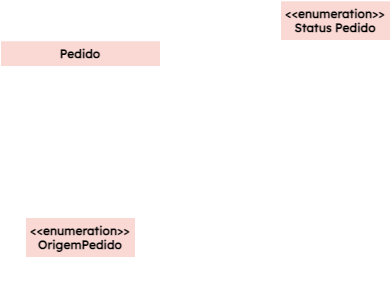

The diagram above was exported from draw.io. Its source (the exported page's mxGraphModel, read from the mxfile embedded in the PNG):
<mxGraphModel dx="836" dy="694" grid="1" gridSize="5" guides="1" tooltips="1" connect="1" arrows="1" fold="1" page="0" pageScale="1" pageWidth="850" pageHeight="1100" math="0" shadow="0">
  <root>
    <mxCell id="0" />
    <mxCell id="1" parent="0" />
    <mxCell id="2" value="&lt;&lt;enumeration&gt;&gt;&#10;Status Pedido" style="swimlane;fontStyle=1;align=center;verticalAlign=top;childLayout=stackLayout;horizontal=1;startSize=40;horizontalStack=0;resizeParent=1;resizeParentMax=0;resizeLast=0;collapsible=1;marginBottom=0;fillColor=#fad9d5;strokeColor=#FFFFFF;fontColor=#000000;fontFamily=Lexend;fontSource=https%3A%2F%2Ffonts.googleapis.com%2Fcss%3Ffamily%3DLexend;fontSize=12;whiteSpace=wrap;" vertex="1" parent="1">
      <mxGeometry x="480" y="163.25" width="110" height="140" as="geometry" />
    </mxCell>
    <mxCell id="3" value="RASCUNHO&#10;EMITIDO&#10;FATURADO&#10;DESPACHADO&#10;ENTREGUE&#10;CANCELADO" style="text;align=left;verticalAlign=top;spacingLeft=4;spacingRight=4;overflow=hidden;rotatable=0;points=[[0,0.5],[1,0.5]];portConstraint=eastwest;fontFamily=Lexend;fontSource=https%3A%2F%2Ffonts.googleapis.com%2Fcss%3Ffamily%3DLexend;strokeColor=#FFFFFF;fontSize=12;fontColor=#FFFFFF;startSize=26;fillColor=none;" vertex="1" parent="2">
      <mxGeometry y="40" width="110" height="100" as="geometry" />
    </mxCell>
    <mxCell id="18" value="" style="edgeStyle=none;html=1;fontFamily=Lexend;fontSource=https%3A%2F%2Ffonts.googleapis.com%2Fcss%3Ffamily%3DLexend;fontSize=12;fontColor=#000000;startSize=26;movable=1;resizable=1;rotatable=1;deletable=1;editable=1;connectable=1;endArrow=open;endFill=0;strokeWidth=2;entryX=-0.009;entryY=0.358;entryDx=0;entryDy=0;entryPerimeter=0;strokeColor=#FFFFFF;" edge="1" parent="1" source="5" target="3">
      <mxGeometry relative="1" as="geometry">
        <mxPoint x="480" y="233" as="targetPoint" />
      </mxGeometry>
    </mxCell>
    <mxCell id="20" style="edgeStyle=none;html=1;entryX=0.5;entryY=0;entryDx=0;entryDy=0;strokeWidth=2;fontFamily=Lexend;fontSource=https%3A%2F%2Ffonts.googleapis.com%2Fcss%3Ffamily%3DLexend;fontSize=12;fontColor=#000000;endArrow=open;endFill=0;startSize=26;strokeColor=#FFFFFF;" edge="1" parent="1" source="5" target="8">
      <mxGeometry relative="1" as="geometry" />
    </mxCell>
    <mxCell id="5" value="Pedido" style="swimlane;fontStyle=1;align=center;verticalAlign=top;childLayout=stackLayout;horizontal=1;startSize=26;horizontalStack=0;resizeParent=1;resizeParentMax=0;resizeLast=0;collapsible=1;marginBottom=0;fillColor=#fad9d5;strokeColor=#FFFFFF;fontColor=#000000;fontFamily=Lexend;fontSource=https%3A%2F%2Ffonts.googleapis.com%2Fcss%3Ffamily%3DLexend;fontSize=12;" vertex="1" parent="1">
      <mxGeometry x="200" y="203.25" width="160" height="66.5" as="geometry" />
    </mxCell>
    <mxCell id="7" value="- nomeCliente: String" style="text;align=left;verticalAlign=top;spacingLeft=4;spacingRight=4;overflow=hidden;rotatable=0;points=[[0,0.5],[1,0.5]];portConstraint=eastwest;fontFamily=Lexend;fontSource=https%3A%2F%2Ffonts.googleapis.com%2Fcss%3Ffamily%3DLexend;strokeColor=#FFFFFF;fontSize=12;fontColor=#FFFFFF;startSize=26;fillColor=none;" vertex="1" parent="5">
      <mxGeometry y="26" width="160" height="28" as="geometry" />
    </mxCell>
    <mxCell id="6" value="" style="text;align=left;verticalAlign=top;spacingLeft=4;spacingRight=4;overflow=hidden;rotatable=0;points=[[0,0.5],[1,0.5]];portConstraint=eastwest;fontFamily=Lexend;fontSource=https%3A%2F%2Ffonts.googleapis.com%2Fcss%3Ffamily%3DLexend;strokeColor=#FFFFFF;fontSize=12;fontColor=#FFFFFF;startSize=26;fillColor=none;aspect=fixed;" vertex="1" parent="5">
      <mxGeometry y="54" width="160" height="12.5" as="geometry" />
    </mxCell>
    <mxCell id="8" value="&lt;&lt;enumeration&gt;&gt;&#10;OrigemPedido" style="swimlane;fontStyle=1;align=center;verticalAlign=top;childLayout=stackLayout;horizontal=1;startSize=40;horizontalStack=0;resizeParent=1;resizeParentMax=0;resizeLast=0;collapsible=1;marginBottom=0;fillColor=#fad9d5;strokeColor=#FFFFFF;fontColor=#000000;fontFamily=Lexend;fontSource=https%3A%2F%2Ffonts.googleapis.com%2Fcss%3Ffamily%3DLexend;fontSize=12;" vertex="1" parent="1">
      <mxGeometry x="225" y="380" width="110" height="80" as="geometry" />
    </mxCell>
    <mxCell id="9" value="BALCAO&#10;ONLINE" style="text;align=left;verticalAlign=top;spacingLeft=4;spacingRight=4;overflow=hidden;rotatable=0;points=[[0,0.5],[1,0.5]];portConstraint=eastwest;fontFamily=Lexend;fontSource=https%3A%2F%2Ffonts.googleapis.com%2Fcss%3Ffamily%3DLexend;strokeColor=#FFFFFF;fontSize=12;fontColor=#FFFFFF;startSize=26;fillColor=none;" vertex="1" parent="8">
      <mxGeometry y="40" width="110" height="40" as="geometry" />
    </mxCell>
    <mxCell id="21" value="- status" style="text;html=1;align=center;verticalAlign=middle;resizable=0;points=[];autosize=1;strokeColor=none;fillColor=none;fontSize=12;fontFamily=Lexend;fontColor=#FFFFFF;fontStyle=0" vertex="1" parent="1">
      <mxGeometry x="405" y="205" width="70" height="30" as="geometry" />
    </mxCell>
    <mxCell id="23" value="-&amp;nbsp; origem" style="text;html=1;align=center;verticalAlign=middle;resizable=0;points=[];autosize=1;strokeColor=none;fillColor=none;fontSize=12;fontFamily=Lexend;fontColor=#FFFFFF;labelBorderColor=none;labelBackgroundColor=none;" vertex="1" parent="1">
      <mxGeometry x="280" y="340" width="75" height="30" as="geometry" />
    </mxCell>
  </root>
</mxGraphModel>